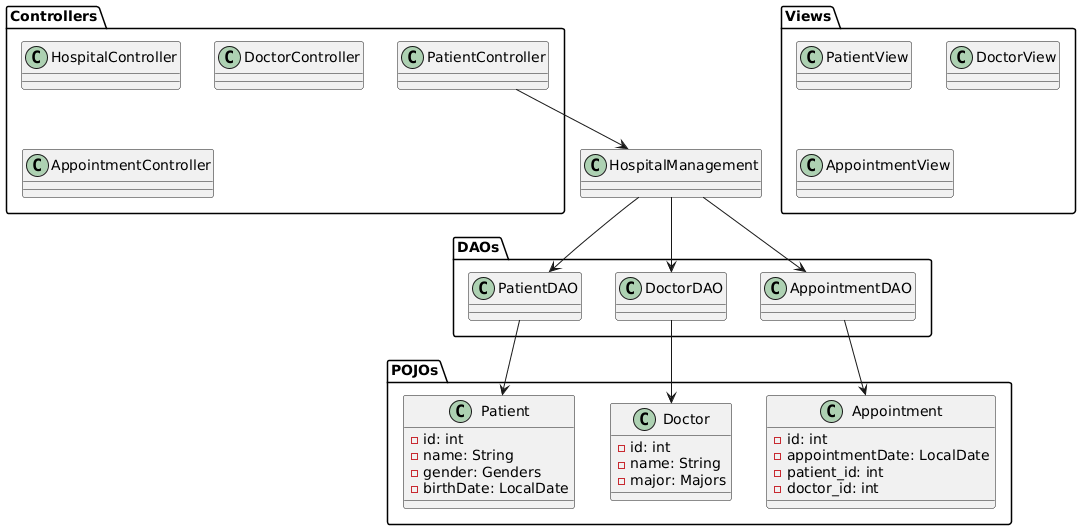

The diagram above was rendered by PlantUML. Its source (embedded in the PNG):
@startuml
package "POJOs" {
  class Patient {
    - id: int
    - name: String
    - gender: Genders
    - birthDate: LocalDate
  }
  
  class Doctor {
    - id: int
    - name: String
    - major: Majors
  }
  
  class Appointment {
    - id: int
    - appointmentDate: LocalDate
    - patient_id: int
    - doctor_id: int
  }
}

package "DAOs" {
  class PatientDAO
  class DoctorDAO
  class AppointmentDAO
}

package "Controllers" {
  class HospitalController
  class PatientController
  class DoctorController
  class AppointmentController
}

package "Views" {
  class PatientView
  class DoctorView
  class AppointmentView
}

class HospitalManagement

PatientDAO --> Patient
DoctorDAO --> Doctor
AppointmentDAO --> Appointment

PatientController --> HospitalManagement
HospitalManagement --> PatientDAO
HospitalManagement --> DoctorDAO
HospitalManagement --> AppointmentDAO
@enduml